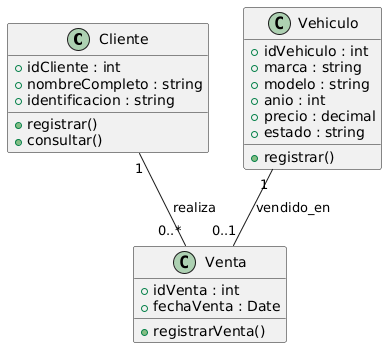

The diagram above was rendered by PlantUML. Its source (embedded in the PNG):
@startuml
class Cliente {
  +idCliente : int
  +nombreCompleto : string
  +identificacion : string
  +registrar()
  +consultar()
}

class Vehiculo {
  +idVehiculo : int
  +marca : string
  +modelo : string
  +anio : int
  +precio : decimal
  +estado : string
  +registrar()
}

class Venta {
  +idVenta : int
  +fechaVenta : Date
  +registrarVenta()
}

Cliente "1" -- "0..*" Venta : realiza
Vehiculo "1" -- "0..1" Venta : vendido_en
@enduml